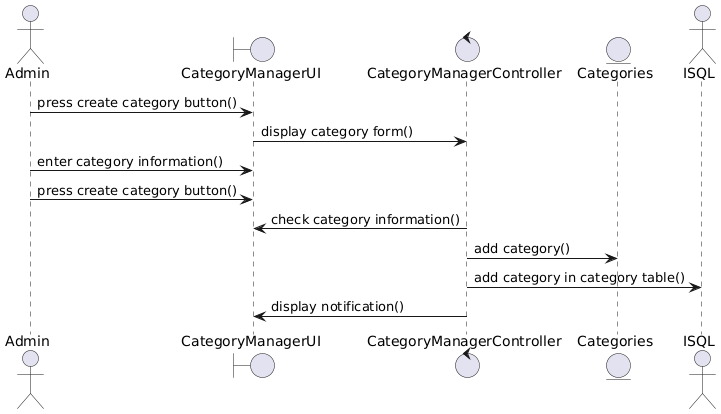

The diagram above was rendered by PlantUML. Its source (embedded in the PNG):
@startuml
actor Admin
boundary CategoryManagerUI
control CategoryManagerController
entity Categories as Category 
actor ISQL

Admin -> CategoryManagerUI : press create category button()
CategoryManagerUI -> CategoryManagerController : display category form()
Admin -> CategoryManagerUI : enter category information()
Admin -> CategoryManagerUI : press create category button()
CategoryManagerController -> CategoryManagerUI : check category information()
CategoryManagerController -> Category : add category()
CategoryManagerController-> ISQL: add category in category table()
CategoryManagerController -> CategoryManagerUI : display notification()
@enduml